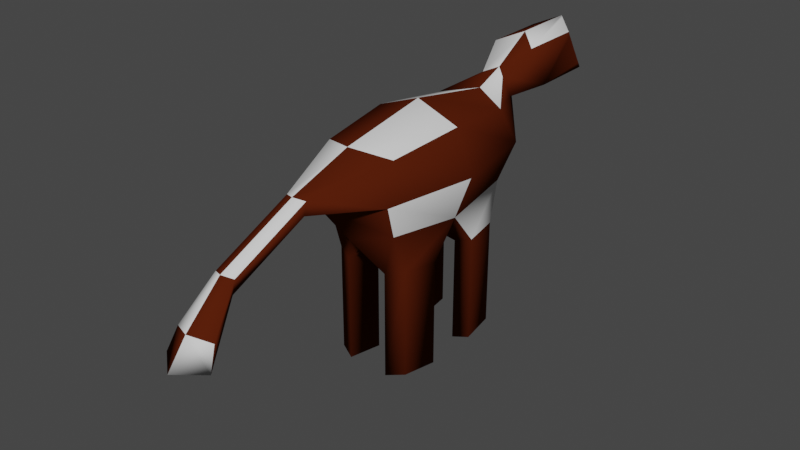 # Source: AnimalSD.blend  (saved by Blender 3.4.6; exported with 4.5.12 LTS)
import bpy
from mathutils import Matrix  # noqa: F401  (used for matrix-valued properties, if any)

bpy.ops.wm.read_factory_settings(use_empty=True)
scene = bpy.context.scene
scene.name = 'Scene'

# ---- collections
col_collection = bpy.data.collections.new('Collection'); scene.collection.children.link(col_collection)

# ---- materials (node trees are filled in below, after node groups)
mat_material = bpy.data.materials.new('Material')
mat_material.alpha_threshold = 0.0
mat_material.use_transparent_shadow = False
mat_material.roughness = 0.5
mat_material.line_color = (0.0, 0.0, 0.0, 1.0)
mat_material_001 = bpy.data.materials.new('Material.001')
mat_material_001.use_transparent_shadow = False
mat_material_002 = bpy.data.materials.new('Material.002')
mat_material_002.use_transparent_shadow = False
mat_material_003 = bpy.data.materials.new('Material.003')
mat_material_003.use_transparent_shadow = False

# ---- material node trees
mat_material.use_nodes = True; mat_material.node_tree.nodes.clear()
_N = mat_material.node_tree.nodes; _L = mat_material.node_tree.links
n0 = _N.new('ShaderNodeOutputMaterial'); n0.name = 'Material Output'; n0.location = (300, 300)
n1 = _N.new('ShaderNodeBsdfPrincipled'); n1.name = 'Principled BSDF'; n1.location = (10, 300)
n1.distribution = 'GGX'
n1.subsurface_method = 'RANDOM_WALK_SKIN'
n1.inputs[0].default_value = (0.08176, 0.01315, 0.003162, 1.0)
n1.inputs[3].default_value = 1.45
n1.inputs[13].default_value = 0.0
n1.inputs[27].default_value = (0.0, 0.0, 0.0, 1.0)
n1.inputs[28].default_value = 1.0
_L.new(n1.outputs[0], n0.inputs[0])
n0.is_active_output = True
mat_material_001.use_nodes = True; mat_material_001.node_tree.nodes.clear()
_N = mat_material_001.node_tree.nodes; _L = mat_material_001.node_tree.links
n0 = _N.new('ShaderNodeBsdfPrincipled'); n0.name = 'Principled BSDF'; n0.location = (10, 300)
n0.distribution = 'GGX'
n0.subsurface_method = 'RANDOM_WALK_SKIN'
n0.inputs[3].default_value = 1.45
n0.inputs[13].default_value = 0.0
n0.inputs[27].default_value = (0.0, 0.0, 0.0, 1.0)
n0.inputs[28].default_value = 1.0
n1 = _N.new('ShaderNodeOutputMaterial'); n1.name = 'Material Output'; n1.location = (300, 300)
_L.new(n0.outputs[0], n1.inputs[0])
n1.is_active_output = True
mat_material_002.use_nodes = True; mat_material_002.node_tree.nodes.clear()
_N = mat_material_002.node_tree.nodes; _L = mat_material_002.node_tree.links
n0 = _N.new('ShaderNodeBsdfPrincipled'); n0.name = 'Principled BSDF'; n0.location = (10, 300)
n0.distribution = 'GGX'
n0.subsurface_method = 'RANDOM_WALK_SKIN'
n0.inputs[0].default_value = (0.0, 0.425, 0.8, 1.0)
n0.inputs[3].default_value = 1.45
n0.inputs[27].default_value = (0.0, 0.0, 0.0, 1.0)
n0.inputs[28].default_value = 1.0
n1 = _N.new('ShaderNodeOutputMaterial'); n1.name = 'Material Output'; n1.location = (300, 300)
_L.new(n0.outputs[0], n1.inputs[0])
n1.is_active_output = True
mat_material_003.use_nodes = True; mat_material_003.node_tree.nodes.clear()
_N = mat_material_003.node_tree.nodes; _L = mat_material_003.node_tree.links
n0 = _N.new('ShaderNodeBsdfPrincipled'); n0.name = 'Principled BSDF'; n0.location = (10, 300)
n0.distribution = 'GGX'
n0.subsurface_method = 'RANDOM_WALK_SKIN'
n0.inputs[0].default_value = (0.0, 0.0, 0.0, 1.0)
n0.inputs[3].default_value = 1.45
n0.inputs[27].default_value = (0.0, 0.0, 0.0, 1.0)
n0.inputs[28].default_value = 1.0
n1 = _N.new('ShaderNodeOutputMaterial'); n1.name = 'Material Output'; n1.location = (300, 300)
_L.new(n0.outputs[0], n1.inputs[0])
n1.is_active_output = True

# ---- world
world_world = bpy.data.worlds.new('World'); scene.world = world_world
world_world.use_nodes = True; world_world.node_tree.nodes.clear()
_N = world_world.node_tree.nodes; _L = world_world.node_tree.links
n0 = _N.new('ShaderNodeOutputWorld'); n0.name = 'World Output'; n0.location = (300, 300)
n1 = _N.new('ShaderNodeBackground'); n1.name = 'Background'; n1.location = (10, 300)
n1.inputs[0].default_value = (0.05088, 0.05088, 0.05088, 1.0)
_L.new(n1.outputs[0], n0.inputs[0])
n0.is_active_output = True
world_world.color = (0.05088, 0.05088, 0.05088)
world_world.use_sun_shadow = False
world_world.sun_shadow_jitter_overblur = 0.0

# ---- meshes
me_cube = bpy.data.meshes.new('Cube')
me_cube.from_pydata([(0.1139, 1.709, 0.3357), (0.1139, 1.709, 0.108), (0.1139, 1.225, 0.3357), (0.1139, 1.225, 0.108), (-0.1139, 1.709, 0.3357), (-0.1139, 1.709, 0.108), (-0.1139, 1.225, 0.3357), (-0.1139, 1.225, 0.108), (-0.1388, 1.467, 0.08309), (-3.845e-08, 1.762, 0.08309), (0.1388, 1.762, 0.2219), (-0.1388, 1.172, 0.2219), (0.1388, 1.172, 0.2219), (-0.1388, 1.762, 0.2219), (-4.014e-08, 1.172, 0.3607), (0.1388, 1.467, 0.3607), (-3.993e-08, 1.172, 0.08309), (-0.1388, 1.467, 0.3607), (-3.929e-08, 1.762, 0.3607), (0.1388, 1.467, 0.08309), (-4.12e-08, 1.467, 0.413), (-3.675e-08, 1.06, 0.2219), (-0.1912, 1.467, 0.2219), (-3.972e-08, 1.467, 0.03073), (0.1912, 1.467, 0.2219), (-3.675e-08, 1.874, 0.2219), (0.03644, 1.826, 0.3852), (0.04443, 1.859, 0.3147), (-0.03644, 1.826, 0.3852), (-0.04443, 1.859, 0.3147), (-4.096e-08, 1.859, 0.4007), (-3.939e-08, 1.928, 0.3147), (0.06618, 1.931, 0.4523), (0.08068, 1.991, 0.3243), (-0.06618, 1.931, 0.4523), (-0.08069, 1.991, 0.3243), (-3.816e-08, 1.991, 0.4804), (-3.53e-08, 2.116, 0.3243), (0.06618, 2.14, 0.4554), (0.08068, 2.199, 0.3274), (-0.06618, 2.14, 0.4554), (-0.08069, 2.199, 0.3274), (-6.482e-08, 2.199, 0.4835), (-6.196e-08, 2.255, 0.3797), (-0.04123, 0.9615, 0.2505), (-0.03382, 0.9772, 0.2843), (0.03382, 0.9772, 0.2843), (0.04123, 0.9615, 0.2505), (-3.796e-08, 0.9615, 0.2917), (-3.695e-08, 0.9284, 0.2505), (-0.04123, 0.7078, 0.1357), (-0.03382, 0.7236, 0.1696), (0.03382, 0.7236, 0.1696), (0.04123, 0.7078, 0.1357), (-4.876e-08, 0.7078, 0.177), (-4.775e-08, 0.6747, 0.1357), (-0.08119, 0.587, -0.01575), (-0.0666, 0.6181, 0.05085), (0.0666, 0.6181, 0.05085), (0.08119, 0.587, -0.01575), (-5.449e-08, 0.587, 0.06544), (-5.251e-08, 0.5218, -0.01575), (0.1219, 1.667, -0.01619), (0.07121, 1.69, -0.02731), (0.1331, 1.559, -0.02731), (0.07121, 1.559, -0.05064), (-0.1227, 1.668, -0.01574), (-0.1341, 1.557, -0.02721), (-0.07032, 1.692, -0.02721), (-0.07032, 1.557, -0.05128), (0.06886, 1.238, -0.02705), (0.1238, 1.264, -0.01501), (0.1359, 1.381, -0.02705), (0.06886, 1.381, -0.05233), (-0.1324, 1.374, -0.02736), (-0.1215, 1.268, -0.01645), (-0.07172, 1.245, -0.02736), (-0.07172, 1.374, -0.05027), (0.1219, 1.667, -0.3577), (0.07121, 1.69, -0.3689), (0.1331, 1.559, -0.3689), (0.07121, 1.559, -0.3922), (-0.1227, 1.668, -0.3573), (-0.1341, 1.557, -0.3688), (-0.07032, 1.692, -0.3688), (-0.07032, 1.557, -0.3928), (0.06886, 1.238, -0.3686), (0.1238, 1.264, -0.3566), (0.1359, 1.381, -0.3686), (0.06886, 1.381, -0.3939), (-0.1324, 1.374, -0.3689), (-0.1215, 1.268, -0.358), (-0.07172, 1.245, -0.3689), (-0.07172, 1.374, -0.3918), (0.06799, 2.147, 0.4394), (0.06981, 2.155, 0.4234), (0.07162, 2.162, 0.4074), (0.07343, 2.169, 0.3914), (0.07525, 2.177, 0.3754), (0.07706, 2.184, 0.3594), (0.07887, 2.192, 0.3434), (-0.068, 2.147, 0.4394), (-0.06981, 2.155, 0.4234), (-0.07162, 2.162, 0.4074), (-0.07343, 2.169, 0.3914), (-0.07525, 2.177, 0.3754), (-0.07706, 2.184, 0.3594), (-0.07887, 2.192, 0.3434), (-0.05791, 2.147, 0.4589), (-0.04964, 2.155, 0.4624), (-0.04136, 2.162, 0.466), (-0.03309, 2.169, 0.4695), (-0.02482, 2.177, 0.473), (-0.01655, 2.184, 0.4765), (-0.008273, 2.192, 0.48), (0.008273, 2.192, 0.48), (0.01655, 2.184, 0.4765), (0.02482, 2.177, 0.473), (0.03309, 2.169, 0.4695), (0.04136, 2.162, 0.466), (0.04964, 2.155, 0.4624), (0.05791, 2.147, 0.4589), (-0.0706, 2.206, 0.334), (-0.06051, 2.213, 0.3405), (-0.05043, 2.22, 0.347), (-0.04034, 2.227, 0.3536), (-0.03026, 2.234, 0.3601), (-0.02017, 2.241, 0.3666), (-0.01009, 2.248, 0.3732), (-6.446e-08, 2.206, 0.4705), (-6.41e-08, 2.213, 0.4575), (-6.375e-08, 2.22, 0.4446), (-6.339e-08, 2.227, 0.4316), (-6.303e-08, 2.234, 0.4186), (-6.267e-08, 2.241, 0.4057), (-6.231e-08, 2.248, 0.3927), (0.0706, 2.206, 0.334), (0.06051, 2.213, 0.3405), (0.05043, 2.22, 0.347), (0.04034, 2.227, 0.3536), (0.03026, 2.234, 0.3601), (0.02017, 2.241, 0.3666), (0.01009, 2.248, 0.3732), (0.009859, 2.241, 0.3865), (0.01972, 2.234, 0.3804), (0.02958, 2.227, 0.3742), (0.03944, 2.22, 0.3681), (0.0493, 2.213, 0.3619), (0.05915, 2.206, 0.3557), (0.06901, 2.199, 0.3496), (0.009632, 2.234, 0.3999), (0.01926, 2.227, 0.3941), (0.0289, 2.22, 0.3883), (0.03853, 2.213, 0.3825), (0.04816, 2.206, 0.3768), (0.05779, 2.199, 0.371), (0.06743, 2.191, 0.3652), (0.009406, 2.227, 0.4132), (0.01881, 2.22, 0.4078), (0.02822, 2.213, 0.4024), (0.03762, 2.205, 0.397), (0.04703, 2.198, 0.3916), (0.05643, 2.191, 0.3862), (0.06584, 2.184, 0.3808), (0.009179, 2.22, 0.4266), (0.01836, 2.213, 0.4216), (0.02754, 2.205, 0.4165), (0.03672, 2.198, 0.4115), (0.0459, 2.191, 0.4065), (0.05508, 2.184, 0.4015), (0.06425, 2.177, 0.3964), (0.008953, 2.213, 0.4399), (0.01791, 2.206, 0.4353), (0.02686, 2.198, 0.4306), (0.03581, 2.191, 0.426), (0.04476, 2.184, 0.4214), (0.05372, 2.177, 0.4167), (0.06267, 2.169, 0.4121), (0.008726, 2.206, 0.4533), (0.01745, 2.199, 0.449), (0.02618, 2.191, 0.4447), (0.0349, 2.184, 0.4405), (0.04363, 2.177, 0.4362), (0.05236, 2.169, 0.432), (0.06108, 2.162, 0.4277), (0.008499, 2.199, 0.4666), (0.017, 2.191, 0.4627), (0.0255, 2.184, 0.4589), (0.034, 2.177, 0.455), (0.0425, 2.169, 0.4511), (0.051, 2.162, 0.4472), (0.0595, 2.154, 0.4433), (-0.06901, 2.199, 0.3496), (-0.05915, 2.206, 0.3557), (-0.0493, 2.213, 0.3619), (-0.03944, 2.22, 0.3681), (-0.02958, 2.227, 0.3742), (-0.01972, 2.234, 0.3804), (-0.009859, 2.241, 0.3865), (-0.06743, 2.191, 0.3652), (-0.05779, 2.199, 0.371), (-0.04816, 2.206, 0.3768), (-0.03853, 2.213, 0.3825), (-0.0289, 2.22, 0.3883), (-0.01926, 2.227, 0.3941), (-0.009632, 2.234, 0.3999), (-0.06584, 2.184, 0.3808), (-0.05643, 2.191, 0.3862), (-0.04703, 2.198, 0.3916), (-0.03762, 2.205, 0.397), (-0.02822, 2.213, 0.4024), (-0.01881, 2.22, 0.4078), (-0.009406, 2.227, 0.4132), (-0.06425, 2.177, 0.3964), (-0.05508, 2.184, 0.4015), (-0.0459, 2.191, 0.4065), (-0.03672, 2.198, 0.4115), (-0.02754, 2.205, 0.4165), (-0.01836, 2.213, 0.4216), (-0.009179, 2.22, 0.4266), (-0.06267, 2.169, 0.4121), (-0.05372, 2.177, 0.4167), (-0.04476, 2.184, 0.4214), (-0.03581, 2.191, 0.426), (-0.02686, 2.198, 0.4306), (-0.01791, 2.206, 0.4353), (-0.008953, 2.213, 0.4399), (-0.06108, 2.162, 0.4277), (-0.05236, 2.169, 0.432), (-0.04363, 2.177, 0.4362), (-0.0349, 2.184, 0.4405), (-0.02618, 2.191, 0.4447), (-0.01745, 2.199, 0.449), (-0.008726, 2.206, 0.4533), (-0.0595, 2.154, 0.4433), (-0.051, 2.162, 0.4472), (-0.0425, 2.169, 0.4511), (-0.034, 2.177, 0.455), (-0.0255, 2.184, 0.4589), (-0.017, 2.191, 0.4627), (-0.008499, 2.199, 0.4666)], [], [(0, 18, 20, 15), (18, 4, 17, 20), (20, 17, 6, 14), (15, 20, 14, 2), (3, 12, 21, 16), (12, 2, 46, 47), (11, 21, 49, 44), (16, 21, 11, 7), (7, 11, 22, 8), (11, 6, 17, 22), (22, 17, 4, 13), (8, 22, 13, 5), (23, 8, 67, 69), (19, 23, 65, 64), (3, 16, 70, 71), (8, 23, 77, 74), (1, 10, 24, 19), (10, 0, 15, 24), (24, 15, 2, 12), (19, 24, 12, 3), (5, 13, 25, 9), (18, 0, 26, 30), (13, 4, 28, 29), (9, 25, 10, 1), (31, 29, 35, 37), (27, 31, 37, 33), (0, 10, 27, 26), (10, 25, 31, 27), (25, 13, 29, 31), (4, 18, 30, 28), (35, 34, 40, 101, 102, 103, 104, 105, 106, 107, 41), (36, 32, 38, 121, 120, 119, 118, 117, 116, 115, 42), (28, 30, 36, 34), (26, 27, 33, 32), (30, 26, 32, 36), (29, 28, 34, 35), (240, 114, 42, 129), (191, 121, 38, 94), (33, 37, 43, 142, 141, 140, 139, 138, 137, 136, 39), (37, 35, 41, 122, 123, 124, 125, 126, 127, 128, 43), (34, 36, 42, 114, 113, 112, 111, 110, 109, 108, 40), (32, 33, 39, 100, 99, 98, 97, 96, 95, 94, 38), (47, 46, 52, 53), (48, 45, 51, 54), (21, 12, 47, 49), (14, 6, 45, 48), (6, 11, 44, 45), (2, 14, 48, 46), (51, 50, 56, 57), (52, 54, 60, 58), (44, 49, 55, 50), (49, 47, 53, 55), (46, 48, 54, 52), (45, 44, 50, 51), (59, 58, 60, 61), (61, 60, 57, 56), (54, 51, 57, 60), (53, 52, 58, 59), (50, 55, 61, 56), (55, 53, 59, 61), (73, 72, 88, 89), (9, 1, 62, 63), (23, 9, 63, 65), (1, 19, 64, 62), (64, 65, 81, 80), (8, 5, 66, 67), (5, 9, 68, 66), (9, 23, 69, 68), (76, 75, 91, 92), (23, 19, 72, 73), (19, 3, 71, 72), (16, 23, 73, 70), (68, 69, 85, 84), (16, 7, 75, 76), (23, 16, 76, 77), (7, 8, 74, 75), (79, 78, 80, 81), (82, 84, 85, 83), (89, 88, 87, 86), (90, 93, 92, 91), (69, 67, 83, 85), (77, 76, 92, 93), (70, 73, 89, 86), (74, 77, 93, 90), (63, 62, 78, 79), (67, 66, 82, 83), (62, 64, 80, 78), (71, 70, 86, 87), (66, 68, 84, 82), (75, 74, 90, 91), (65, 63, 79, 81), (72, 71, 87, 88), (136, 149, 100, 39), (149, 156, 99, 100), (156, 163, 98, 99), (163, 170, 97, 98), (170, 177, 96, 97), (177, 184, 95, 96), (184, 191, 94, 95), (43, 135, 143, 142), (142, 143, 144, 141), (141, 144, 145, 140), (140, 145, 146, 139), (139, 146, 147, 138), (138, 147, 148, 137), (137, 148, 149, 136), (135, 134, 150, 143), (143, 150, 151, 144), (144, 151, 152, 145), (145, 152, 153, 146), (146, 153, 154, 147), (147, 154, 155, 148), (148, 155, 156, 149), (134, 133, 157, 150), (150, 157, 158, 151), (151, 158, 159, 152), (152, 159, 160, 153), (153, 160, 161, 154), (154, 161, 162, 155), (155, 162, 163, 156), (133, 132, 164, 157), (157, 164, 165, 158), (158, 165, 166, 159), (159, 166, 167, 160), (160, 167, 168, 161), (161, 168, 169, 162), (162, 169, 170, 163), (132, 131, 171, 164), (164, 171, 172, 165), (165, 172, 173, 166), (166, 173, 174, 167), (167, 174, 175, 168), (168, 175, 176, 169), (169, 176, 177, 170), (131, 130, 178, 171), (171, 178, 179, 172), (172, 179, 180, 173), (173, 180, 181, 174), (174, 181, 182, 175), (175, 182, 183, 176), (176, 183, 184, 177), (130, 129, 185, 178), (178, 185, 186, 179), (179, 186, 187, 180), (180, 187, 188, 181), (181, 188, 189, 182), (182, 189, 190, 183), (183, 190, 191, 184), (129, 42, 115, 185), (185, 115, 116, 186), (186, 116, 117, 187), (187, 117, 118, 188), (188, 118, 119, 189), (189, 119, 120, 190), (190, 120, 121, 191), (128, 198, 135, 43), (198, 205, 134, 135), (205, 212, 133, 134), (212, 219, 132, 133), (219, 226, 131, 132), (226, 233, 130, 131), (233, 240, 129, 130), (41, 107, 192, 122), (122, 192, 193, 123), (123, 193, 194, 124), (124, 194, 195, 125), (125, 195, 196, 126), (126, 196, 197, 127), (127, 197, 198, 128), (107, 106, 199, 192), (192, 199, 200, 193), (193, 200, 201, 194), (194, 201, 202, 195), (195, 202, 203, 196), (196, 203, 204, 197), (197, 204, 205, 198), (106, 105, 206, 199), (199, 206, 207, 200), (200, 207, 208, 201), (201, 208, 209, 202), (202, 209, 210, 203), (203, 210, 211, 204), (204, 211, 212, 205), (105, 104, 213, 206), (206, 213, 214, 207), (207, 214, 215, 208), (208, 215, 216, 209), (209, 216, 217, 210), (210, 217, 218, 211), (211, 218, 219, 212), (104, 103, 220, 213), (213, 220, 221, 214), (214, 221, 222, 215), (215, 222, 223, 216), (216, 223, 224, 217), (217, 224, 225, 218), (218, 225, 226, 219), (103, 102, 227, 220), (220, 227, 228, 221), (221, 228, 229, 222), (222, 229, 230, 223), (223, 230, 231, 224), (224, 231, 232, 225), (225, 232, 233, 226), (102, 101, 234, 227), (227, 234, 235, 228), (228, 235, 236, 229), (229, 236, 237, 230), (230, 237, 238, 231), (231, 238, 239, 232), (232, 239, 240, 233), (101, 40, 108, 234), (234, 108, 109, 235), (235, 109, 110, 236), (236, 110, 111, 237), (237, 111, 112, 238), (238, 112, 113, 239), (239, 113, 114, 240)])
me_cube.polygons.foreach_set('use_smooth', [True] * 218)
me_cube.polygons.foreach_set('material_index', [0, 1, 0, 1, 0, 0, 0, 0, 1, 0, 0, 0, 0, 0, 0, 0, 0, 0, 0, 1, 0, 1, 0, 0, 0, 0, 0, 0, 0, 0, 0, 1, 1, 0, 0, 0, 0, 0, 0, 0, 0, 0, 0, 0, 0, 1, 0, 0, 0, 0, 0, 0, 1, 0, 1, 0, 1, 0, 0, 0, 0, 0, 0, 1, 0, 1, 0, 0, 0, 0, 0, 0, 0, 0, 0, 0, 0, 0, 0, 0, 0, 0, 0, 0, 0, 0, 0, 0, 0, 0, 0, 0, 0, 0, 0, 0, 0, 0, 0, 0, 0, 0, 1, 0, 0, 0, 1, 1, 1, 0, 0, 0, 0, 0, 0, 0, 0, 0, 0, 0, 0, 0, 0, 0, 0, 0, 0, 0, 0, 0, 2, 0, 0, 0, 0, 0, 2, 3, 2, 0, 0, 0, 0, 0, 2, 0, 0, 0, 0, 0, 0, 0, 0, 0, 0, 0, 1, 0, 0, 0, 0, 0, 0, 0, 0, 0, 1, 0, 0, 0, 0, 0, 0, 0, 1, 1, 0, 0, 0, 0, 0, 0, 0, 0, 0, 0, 0, 0, 0, 0, 0, 0, 0, 0, 2, 0, 0, 0, 0, 0, 2, 3, 2, 0, 0, 0, 0, 0, 2, 0, 0, 0, 0, 0, 0, 0, 0, 0])
_uv = me_cube.uv_layers.new(name='UVMap')
_uv.uv.foreach_set('vector', [0.625, 0.5, 0.75, 0.5, 0.75, 0.625, 0.625, 0.625, 0.75, 0.5, 0.875, 0.5, 0.875, 0.625, 0.75, 0.625, 0.75, 0.625, 0.875, 0.625, 0.875, 0.75, 0.75, 0.75, 0.625, 0.625, 0.75, 0.625, 0.75, 0.75, 0.625, 0.75, 0.375, 0.75, 0.5, 0.75, 0.5, 0.875, 0.375, 0.875, 0.5, 0.75, 0.625, 0.75, 0.625, 0.75, 0.5, 0.75, 0.5, 1.0, 0.5, 0.875, 0.5, 0.875, 0.5, 1.0, 0.375, 0.875, 0.5, 0.875, 0.5, 1.0, 0.375, 1.0, 0.375, 0.0, 0.5, 0.0, 0.5, 0.125, 0.375, 0.125, 0.5, 0.0, 0.625, 0.0, 0.625, 0.125, 0.5, 0.125, 0.5, 0.125, 0.625, 0.125, 0.625, 0.25, 0.5, 0.25, 0.375, 0.125, 0.5, 0.125, 0.5, 0.25, 0.375, 0.25, 0.25, 0.625, 0.125, 0.625, 0.125, 0.625, 0.25, 0.625, 0.375, 0.625, 0.25, 0.625, 0.25, 0.625, 0.375, 0.625, 0.375, 0.75, 0.375, 0.875, 0.375, 0.875, 0.375, 0.75, 0.125, 0.625, 0.25, 0.625, 0.25, 0.625, 0.125, 0.625, 0.375, 0.5, 0.5, 0.5, 0.5, 0.625, 0.375, 0.625, 0.5, 0.5, 0.625, 0.5, 0.625, 0.625, 0.5, 0.625, 0.5, 0.625, 0.625, 0.625, 0.625, 0.75, 0.5, 0.75, 0.375, 0.625, 0.5, 0.625, 0.5, 0.75, 0.375, 0.75, 0.375, 0.25, 0.5, 0.25, 0.5, 0.375, 0.375, 0.375, 0.75, 0.5, 0.625, 0.5, 0.625, 0.5, 0.75, 0.5, 0.5, 0.25, 0.625, 0.25, 0.625, 0.25, 0.5, 0.25, 0.375, 0.375, 0.5, 0.375, 0.5, 0.5, 0.375, 0.5, 0.5, 0.375, 0.5, 0.25, 0.5, 0.25, 0.5, 0.375, 0.5, 0.5, 0.5, 0.375, 0.5, 0.375, 0.5, 0.5, 0.625, 0.5, 0.5, 0.5, 0.5, 0.5, 0.625, 0.5, 0.5, 0.5, 0.5, 0.375, 0.5, 0.375, 0.5, 0.5, 0.5, 0.375, 0.5, 0.25, 0.5, 0.25, 0.5, 0.375, 0.875, 0.5, 0.75, 0.5, 0.75, 0.5, 0.875, 0.5, 0.5, 0.25, 0.625, 0.25, 0.625, 0.25, 0.6094, 0.25, 0.5938, 0.25, 0.5781, 0.25, 0.5625, 0.25, 0.5469, 0.25, 0.5312, 0.25, 0.5156, 0.25, 0.5, 0.25, 0.75, 0.5, 0.625, 0.5, 0.625, 0.5, 0.6406, 0.5, 0.6562, 0.5, 0.6719, 0.5, 0.6875, 0.5, 0.7031, 0.5, 0.7188, 0.5, 0.7344, 0.5, 0.75, 0.5, 0.875, 0.5, 0.75, 0.5, 0.75, 0.5, 0.875, 0.5, 0.625, 0.5, 0.5, 0.5, 0.5, 0.5, 0.625, 0.5, 0.75, 0.5, 0.625, 0.5, 0.625, 0.5, 0.75, 0.5, 0.5, 0.25, 0.625, 0.25, 0.625, 0.25, 0.5, 0.25, 0.6094, 0.3594, 0.625, 0.3594, 0.625, 0.375, 0.6094, 0.375, 0.6094, 0.4844, 0.625, 0.4844, 0.625, 0.5, 0.6094, 0.5, 0.5, 0.5, 0.5, 0.375, 0.5, 0.375, 0.5, 0.3906, 0.5, 0.4063, 0.5, 0.4219, 0.5, 0.4375, 0.5, 0.4531, 0.5, 0.4688, 0.5, 0.4844, 0.5, 0.5, 0.5, 0.375, 0.5, 0.25, 0.5, 0.25, 0.5, 0.2656, 0.5, 0.2812, 0.5, 0.2969, 0.5, 0.3125, 0.5, 0.3281, 0.5, 0.3438, 0.5, 0.3594, 0.5, 0.375, 0.875, 0.5, 0.75, 0.5, 0.75, 0.5, 0.7656, 0.5, 0.7813, 0.5, 0.7969, 0.5, 0.8125, 0.5, 0.8281, 0.5, 0.8438, 0.5, 0.8594, 0.5, 0.875, 0.5, 0.625, 0.5, 0.5, 0.5, 0.5, 0.5, 0.5156, 0.5, 0.5312, 0.5, 0.5469, 0.5, 0.5625, 0.5, 0.5781, 0.5, 0.5938, 0.5, 0.6094, 0.5, 0.625, 0.5, 0.5, 0.75, 0.625, 0.75, 0.625, 0.75, 0.5, 0.75, 0.75, 0.75, 0.875, 0.75, 0.875, 0.75, 0.75, 0.75, 0.5, 0.875, 0.5, 0.75, 0.5, 0.75, 0.5, 0.875, 0.75, 0.75, 0.875, 0.75, 0.875, 0.75, 0.75, 0.75, 0.625, 0.0, 0.5, 0.0, 0.5, 0.0, 0.625, 0.0, 0.625, 0.75, 0.75, 0.75, 0.75, 0.75, 0.625, 0.75, 0.625, 0.0, 0.5, 0.0, 0.5, 0.0, 0.625, 0.0, 0.625, 0.75, 0.75, 0.75, 0.75, 0.75, 0.625, 0.75, 0.5, 1.0, 0.5, 0.875, 0.5, 0.875, 0.5, 1.0, 0.5, 0.875, 0.5, 0.75, 0.5, 0.75, 0.5, 0.875, 0.625, 0.75, 0.75, 0.75, 0.75, 0.75, 0.625, 0.75, 0.625, 0.0, 0.5, 0.0, 0.5, 0.0, 0.625, 0.0, 0.5, 0.75, 0.625, 0.75, 0.625, 0.875, 0.5, 0.875, 0.5, 0.875, 0.625, 0.875, 0.625, 1.0, 0.5, 1.0, 0.75, 0.75, 0.875, 0.75, 0.875, 0.75, 0.75, 0.75, 0.5, 0.75, 0.625, 0.75, 0.625, 0.75, 0.5, 0.75, 0.5, 1.0, 0.5, 0.875, 0.5, 0.875, 0.5, 1.0, 0.5, 0.875, 0.5, 0.75, 0.5, 0.75, 0.5, 0.875, 0.25, 0.625, 0.375, 0.625, 0.375, 0.625, 0.25, 0.625, 0.375, 0.375, 0.375, 0.5, 0.375, 0.5, 0.375, 0.375, 0.25, 0.625, 0.25, 0.5, 0.25, 0.5, 0.25, 0.625, 0.375, 0.5, 0.375, 0.625, 0.375, 0.625, 0.375, 0.5, 0.375, 0.625, 0.25, 0.625, 0.25, 0.625, 0.375, 0.625, 0.375, 0.125, 0.375, 0.25, 0.375, 0.25, 0.375, 0.125, 0.375, 0.25, 0.375, 0.375, 0.375, 0.375, 0.375, 0.25, 0.25, 0.5, 0.25, 0.625, 0.25, 0.625, 0.25, 0.5, 0.375, 0.875, 0.375, 1.0, 0.375, 1.0, 0.375, 0.875, 0.25, 0.625, 0.375, 0.625, 0.375, 0.625, 0.25, 0.625, 0.375, 0.625, 0.375, 0.75, 0.375, 0.75, 0.375, 0.625, 0.25, 0.75, 0.25, 0.625, 0.25, 0.625, 0.25, 0.75, 0.25, 0.5, 0.25, 0.625, 0.25, 0.625, 0.25, 0.5, 0.375, 0.875, 0.375, 1.0, 0.375, 1.0, 0.375, 0.875, 0.25, 0.625, 0.25, 0.75, 0.25, 0.75, 0.25, 0.625, 0.375, 0.0, 0.375, 0.125, 0.375, 0.125, 0.375, 0.0, 0.25, 0.5, 0.375, 0.5, 0.375, 0.625, 0.25, 0.625, 0.125, 0.5, 0.25, 0.5, 0.25, 0.625, 0.125, 0.625, 0.25, 0.625, 0.375, 0.625, 0.375, 0.75, 0.25, 0.75, 0.125, 0.625, 0.25, 0.625, 0.25, 0.75, 0.125, 0.75, 0.25, 0.625, 0.125, 0.625, 0.125, 0.625, 0.25, 0.625, 0.25, 0.625, 0.25, 0.75, 0.25, 0.75, 0.25, 0.625, 0.25, 0.75, 0.25, 0.625, 0.25, 0.625, 0.25, 0.75, 0.125, 0.625, 0.25, 0.625, 0.25, 0.625, 0.125, 0.625, 0.375, 0.375, 0.375, 0.5, 0.375, 0.5, 0.375, 0.375, 0.375, 0.125, 0.375, 0.25, 0.375, 0.25, 0.375, 0.125, 0.375, 0.5, 0.375, 0.625, 0.375, 0.625, 0.375, 0.5, 0.375, 0.75, 0.375, 0.875, 0.375, 0.875, 0.375, 0.75, 0.375, 0.25, 0.375, 0.375, 0.375, 0.375, 0.375, 0.25, 0.375, 0.0, 0.375, 0.125, 0.375, 0.125, 0.375, 0.0, 0.25, 0.625, 0.25, 0.5, 0.25, 0.5, 0.25, 0.625, 0.375, 0.625, 0.375, 0.75, 0.375, 0.75, 0.375, 0.625, 0.5, 0.4844, 0.5156, 0.4844, 0.5156, 0.5, 0.5, 0.5, 0.5156, 0.4844, 0.5312, 0.4844, 0.5312, 0.5, 0.5156, 0.5, 0.5312, 0.4844, 0.5469, 0.4844, 0.5469, 0.5, 0.5312, 0.5, 0.5469, 0.4844, 0.5625, 0.4844, 0.5625, 0.5, 0.5469, 0.5, 0.5625, 0.4844, 0.5781, 0.4844, 0.5781, 0.5, 0.5625, 0.5, 0.5781, 0.4844, 0.5938, 0.4844, 0.5938, 0.5, 0.5781, 0.5, 0.5938, 0.4844, 0.6094, 0.4844, 0.6094, 0.5, 0.5938, 0.5, 0.5, 0.375, 0.5156, 0.375, 0.5156, 0.3906, 0.5, 0.3906, 0.5, 0.3906, 0.5156, 0.3906, 0.5156, 0.4063, 0.5, 0.4063, 0.5, 0.4063, 0.5156, 0.4063, 0.5156, 0.4219, 0.5, 0.4219, 0.5, 0.4219, 0.5156, 0.4219, 0.5156, 0.4375, 0.5, 0.4375, 0.5, 0.4375, 0.5156, 0.4375, 0.5156, 0.4531, 0.5, 0.4531, 0.5, 0.4531, 0.5156, 0.4531, 0.5156, 0.4688, 0.5, 0.4688, 0.5, 0.4688, 0.5156, 0.4688, 0.5156, 0.4844, 0.5, 0.4844, 0.5156, 0.375, 0.5312, 0.375, 0.5312, 0.3906, 0.5156, 0.3906, 0.5156, 0.3906, 0.5312, 0.3906, 0.5312, 0.4063, 0.5156, 0.4063, 0.5156, 0.4063, 0.5312, 0.4063, 0.5312, 0.4219, 0.5156, 0.4219, 0.5156, 0.4219, 0.5312, 0.4219, 0.5312, 0.4375, 0.5156, 0.4375, 0.5156, 0.4375, 0.5312, 0.4375, 0.5312, 0.4531, 0.5156, 0.4531, 0.5156, 0.4531, 0.5312, 0.4531, 0.5312, 0.4688, 0.5156, 0.4688, 0.5156, 0.4688, 0.5312, 0.4688, 0.5312, 0.4844, 0.5156, 0.4844, 0.5312, 0.375, 0.5469, 0.375, 0.5469, 0.3906, 0.5312, 0.3906, 0.5312, 0.3906, 0.5469, 0.3906, 0.5469, 0.4063, 0.5312, 0.4063, 0.5312, 0.4063, 0.5469, 0.4063, 0.5469, 0.4219, 0.5312, 0.4219, 0.5312, 0.4219, 0.5469, 0.4219, 0.5469, 0.4375, 0.5312, 0.4375, 0.5312, 0.4375, 0.5469, 0.4375, 0.5469, 0.4531, 0.5312, 0.4531, 0.5312, 0.4531, 0.5469, 0.4531, 0.5469, 0.4688, 0.5312, 0.4688, 0.5312, 0.4688, 0.5469, 0.4688, 0.5469, 0.4844, 0.5312, 0.4844, 0.5469, 0.375, 0.5625, 0.375, 0.5625, 0.3906, 0.5469, 0.3906, 0.5469, 0.3906, 0.5625, 0.3906, 0.5625, 0.4063, 0.5469, 0.4063, 0.5469, 0.4063, 0.5625, 0.4063, 0.5625, 0.4219, 0.5469, 0.4219, 0.5469, 0.4219, 0.5625, 0.4219, 0.5625, 0.4375, 0.5469, 0.4375, 0.5469, 0.4375, 0.5625, 0.4375, 0.5625, 0.4531, 0.5469, 0.4531, 0.5469, 0.4531, 0.5625, 0.4531, 0.5625, 0.4688, 0.5469, 0.4688, 0.5469, 0.4688, 0.5625, 0.4688, 0.5625, 0.4844, 0.5469, 0.4844, 0.5625, 0.375, 0.5781, 0.375, 0.5781, 0.3906, 0.5625, 0.3906, 0.5625, 0.3906, 0.5781, 0.3906, 0.5781, 0.4063, 0.5625, 0.4063, 0.5625, 0.4063, 0.5781, 0.4063, 0.5781, 0.4219, 0.5625, 0.4219, 0.5625, 0.4219, 0.5781, 0.4219, 0.5781, 0.4375, 0.5625, 0.4375, 0.5625, 0.4375, 0.5781, 0.4375, 0.5781, 0.4531, 0.5625, 0.4531, 0.5625, 0.4531, 0.5781, 0.4531, 0.5781, 0.4688, 0.5625, 0.4688, 0.5625, 0.4688, 0.5781, 0.4688, 0.5781, 0.4844, 0.5625, 0.4844, 0.5781, 0.375, 0.5938, 0.375, 0.5938, 0.3906, 0.5781, 0.3906, 0.5781, 0.3906, 0.5938, 0.3906, 0.5938, 0.4063, 0.5781, 0.4063, 0.5781, 0.4063, 0.5938, 0.4063, 0.5938, 0.4219, 0.5781, 0.4219, 0.5781, 0.4219, 0.5938, 0.4219, 0.5938, 0.4375, 0.5781, 0.4375, 0.5781, 0.4375, 0.5938, 0.4375, 0.5938, 0.4531, 0.5781, 0.4531, 0.5781, 0.4531, 0.5938, 0.4531, 0.5938, 0.4688, 0.5781, 0.4688, 0.5781, 0.4688, 0.5938, 0.4688, 0.5938, 0.4844, 0.5781, 0.4844, 0.5938, 0.375, 0.6094, 0.375, 0.6094, 0.3906, 0.5938, 0.3906, 0.5938, 0.3906, 0.6094, 0.3906, 0.6094, 0.4063, 0.5938, 0.4063, 0.5938, 0.4063, 0.6094, 0.4063, 0.6094, 0.4219, 0.5938, 0.4219, 0.5938, 0.4219, 0.6094, 0.4219, 0.6094, 0.4375, 0.5938, 0.4375, 0.5938, 0.4375, 0.6094, 0.4375, 0.6094, 0.4531, 0.5938, 0.4531, 0.5938, 0.4531, 0.6094, 0.4531, 0.6094, 0.4688, 0.5938, 0.4688, 0.5938, 0.4688, 0.6094, 0.4688, 0.6094, 0.4844, 0.5938, 0.4844, 0.6094, 0.375, 0.625, 0.375, 0.625, 0.3906, 0.6094, 0.3906, 0.6094, 0.3906, 0.625, 0.3906, 0.625, 0.4063, 0.6094, 0.4063, 0.6094, 0.4063, 0.625, 0.4063, 0.625, 0.4219, 0.6094, 0.4219, 0.6094, 0.4219, 0.625, 0.4219, 0.625, 0.4375, 0.6094, 0.4375, 0.6094, 0.4375, 0.625, 0.4375, 0.625, 0.4531, 0.6094, 0.4531, 0.6094, 0.4531, 0.625, 0.4531, 0.625, 0.4688, 0.6094, 0.4688, 0.6094, 0.4688, 0.625, 0.4688, 0.625, 0.4844, 0.6094, 0.4844, 0.5, 0.3594, 0.5156, 0.3594, 0.5156, 0.375, 0.5, 0.375, 0.5156, 0.3594, 0.5312, 0.3594, 0.5312, 0.375, 0.5156, 0.375, 0.5312, 0.3594, 0.5469, 0.3594, 0.5469, 0.375, 0.5312, 0.375, 0.5469, 0.3594, 0.5625, 0.3594, 0.5625, 0.375, 0.5469, 0.375, 0.5625, 0.3594, 0.5781, 0.3594, 0.5781, 0.375, 0.5625, 0.375, 0.5781, 0.3594, 0.5938, 0.3594, 0.5938, 0.375, 0.5781, 0.375, 0.5938, 0.3594, 0.6094, 0.3594, 0.6094, 0.375, 0.5938, 0.375, 0.5, 0.25, 0.5156, 0.25, 0.5156, 0.2656, 0.5, 0.2656, 0.5, 0.2656, 0.5156, 0.2656, 0.5156, 0.2812, 0.5, 0.2812, 0.5, 0.2812, 0.5156, 0.2812, 0.5156, 0.2969, 0.5, 0.2969, 0.5, 0.2969, 0.5156, 0.2969, 0.5156, 0.3125, 0.5, 0.3125, 0.5, 0.3125, 0.5156, 0.3125, 0.5156, 0.3281, 0.5, 0.3281, 0.5, 0.3281, 0.5156, 0.3281, 0.5156, 0.3438, 0.5, 0.3438, 0.5, 0.3438, 0.5156, 0.3438, 0.5156, 0.3594, 0.5, 0.3594, 0.5156, 0.25, 0.5312, 0.25, 0.5312, 0.2656, 0.5156, 0.2656, 0.5156, 0.2656, 0.5312, 0.2656, 0.5312, 0.2812, 0.5156, 0.2812, 0.5156, 0.2812, 0.5312, 0.2812, 0.5312, 0.2969, 0.5156, 0.2969, 0.5156, 0.2969, 0.5312, 0.2969, 0.5312, 0.3125, 0.5156, 0.3125, 0.5156, 0.3125, 0.5312, 0.3125, 0.5312, 0.3281, 0.5156, 0.3281, 0.5156, 0.3281, 0.5312, 0.3281, 0.5312, 0.3438, 0.5156, 0.3438, 0.5156, 0.3438, 0.5312, 0.3438, 0.5312, 0.3594, 0.5156, 0.3594, 0.5312, 0.25, 0.5469, 0.25, 0.5469, 0.2656, 0.5312, 0.2656, 0.5312, 0.2656, 0.5469, 0.2656, 0.5469, 0.2812, 0.5312, 0.2812, 0.5312, 0.2812, 0.5469, 0.2812, 0.5469, 0.2969, 0.5312, 0.2969, 0.5312, 0.2969, 0.5469, 0.2969, 0.5469, 0.3125, 0.5312, 0.3125, 0.5312, 0.3125, 0.5469, 0.3125, 0.5469, 0.3281, 0.5312, 0.3281, 0.5312, 0.3281, 0.5469, 0.3281, 0.5469, 0.3438, 0.5312, 0.3438, 0.5312, 0.3438, 0.5469, 0.3438, 0.5469, 0.3594, 0.5312, 0.3594, 0.5469, 0.25, 0.5625, 0.25, 0.5625, 0.2656, 0.5469, 0.2656, 0.5469, 0.2656, 0.5625, 0.2656, 0.5625, 0.2812, 0.5469, 0.2812, 0.5469, 0.2812, 0.5625, 0.2812, 0.5625, 0.2969, 0.5469, 0.2969, 0.5469, 0.2969, 0.5625, 0.2969, 0.5625, 0.3125, 0.5469, 0.3125, 0.5469, 0.3125, 0.5625, 0.3125, 0.5625, 0.3281, 0.5469, 0.3281, 0.5469, 0.3281, 0.5625, 0.3281, 0.5625, 0.3438, 0.5469, 0.3438, 0.5469, 0.3438, 0.5625, 0.3438, 0.5625, 0.3594, 0.5469, 0.3594, 0.5625, 0.25, 0.5781, 0.25, 0.5781, 0.2656, 0.5625, 0.2656, 0.5625, 0.2656, 0.5781, 0.2656, 0.5781, 0.2812, 0.5625, 0.2812, 0.5625, 0.2812, 0.5781, 0.2812, 0.5781, 0.2969, 0.5625, 0.2969, 0.5625, 0.2969, 0.5781, 0.2969, 0.5781, 0.3125, 0.5625, 0.3125, 0.5625, 0.3125, 0.5781, 0.3125, 0.5781, 0.3281, 0.5625, 0.3281, 0.5625, 0.3281, 0.5781, 0.3281, 0.5781, 0.3438, 0.5625, 0.3438, 0.5625, 0.3438, 0.5781, 0.3438, 0.5781, 0.3594, 0.5625, 0.3594, 0.5781, 0.25, 0.5938, 0.25, 0.5938, 0.2656, 0.5781, 0.2656, 0.5781, 0.2656, 0.5938, 0.2656, 0.5938, 0.2812, 0.5781, 0.2812, 0.5781, 0.2812, 0.5938, 0.2812, 0.5938, 0.2969, 0.5781, 0.2969, 0.5781, 0.2969, 0.5938, 0.2969, 0.5938, 0.3125, 0.5781, 0.3125, 0.5781, 0.3125, 0.5938, 0.3125, 0.5938, 0.3281, 0.5781, 0.3281, 0.5781, 0.3281, 0.5938, 0.3281, 0.5938, 0.3438, 0.5781, 0.3438, 0.5781, 0.3438, 0.5938, 0.3438, 0.5938, 0.3594, 0.5781, 0.3594, 0.5938, 0.25, 0.6094, 0.25, 0.6094, 0.2656, 0.5938, 0.2656, 0.5938, 0.2656, 0.6094, 0.2656, 0.6094, 0.2812, 0.5938, 0.2812, 0.5938, 0.2812, 0.6094, 0.2812, 0.6094, 0.2969, 0.5938, 0.2969, 0.5938, 0.2969, 0.6094, 0.2969, 0.6094, 0.3125, 0.5938, 0.3125, 0.5938, 0.3125, 0.6094, 0.3125, 0.6094, 0.3281, 0.5938, 0.3281, 0.5938, 0.3281, 0.6094, 0.3281, 0.6094, 0.3438, 0.5938, 0.3438, 0.5938, 0.3438, 0.6094, 0.3438, 0.6094, 0.3594, 0.5938, 0.3594, 0.6094, 0.25, 0.625, 0.25, 0.625, 0.2656, 0.6094, 0.2656, 0.6094, 0.2656, 0.625, 0.2656, 0.625, 0.2812, 0.6094, 0.2812, 0.6094, 0.2812, 0.625, 0.2812, 0.625, 0.2969, 0.6094, 0.2969, 0.6094, 0.2969, 0.625, 0.2969, 0.625, 0.3125, 0.6094, 0.3125, 0.6094, 0.3125, 0.625, 0.3125, 0.625, 0.3281, 0.6094, 0.3281, 0.6094, 0.3281, 0.625, 0.3281, 0.625, 0.3438, 0.6094, 0.3438, 0.6094, 0.3438, 0.625, 0.3438, 0.625, 0.3594, 0.6094, 0.3594])
me_cube.materials.append(mat_material)
me_cube.materials.append(mat_material_001)
me_cube.materials.append(mat_material_002)
me_cube.materials.append(mat_material_003)
me_cube.use_mirror_vertex_groups = False
me_cube.update()

# ---- objects
ob_cube = bpy.data.objects.new('Cube', me_cube)

# ---- transforms, parenting, visibility, modifiers, constraints
ob_cube.location = (0.0, 0.0, 0.0)
ob_cube.lock_rotations_4d = False
ob_cube.empty_display_type = 'ARROWS'
ob_cube.lineart.crease_threshold = 0.0

# ---- collection membership
col_collection.objects.link(ob_cube)

# ---- scene / render settings (as saved in the file)
scene.frame_start = 1; scene.frame_end = 250; scene.frame_set(1)
scene.render.engine = 'BLENDER_EEVEE_NEXT'
scene.cycles.sampling_pattern = 'TABULATED_SOBOL'
scene.cycles.use_light_tree = False
scene.view_settings.view_transform = 'Filmic'
bpy.context.view_layer.update()

# ---- added for rendering (the .blend has no active camera and no usable light): camera, sun
cam_auto = bpy.data.cameras.new('AutoCamera')
cam_auto.lens = 50.0
cam_auto.sensor_width = 36.0
cam_auto.clip_end = 1000.0
ob_auto_camera = bpy.data.objects.new('AutoCamera', cam_auto)
scene.collection.objects.link(ob_auto_camera)
ob_auto_camera.location = (1.8318, -0.80975, 1.51024)
ob_auto_camera.rotation_euler = (1.09748, -7.21219e-08, 0.694738)
scene.camera = ob_auto_camera
light_auto_sun = bpy.data.lights.new('AutoSun', 'SUN')
light_auto_sun.energy = 3.0
light_auto_sun.angle = 0.0523599
ob_auto_sun = bpy.data.objects.new('AutoSun', light_auto_sun)
scene.collection.objects.link(ob_auto_sun)
ob_auto_sun.rotation_euler = (0.872665, 0.174533, 0.523599)
bpy.context.view_layer.update()

